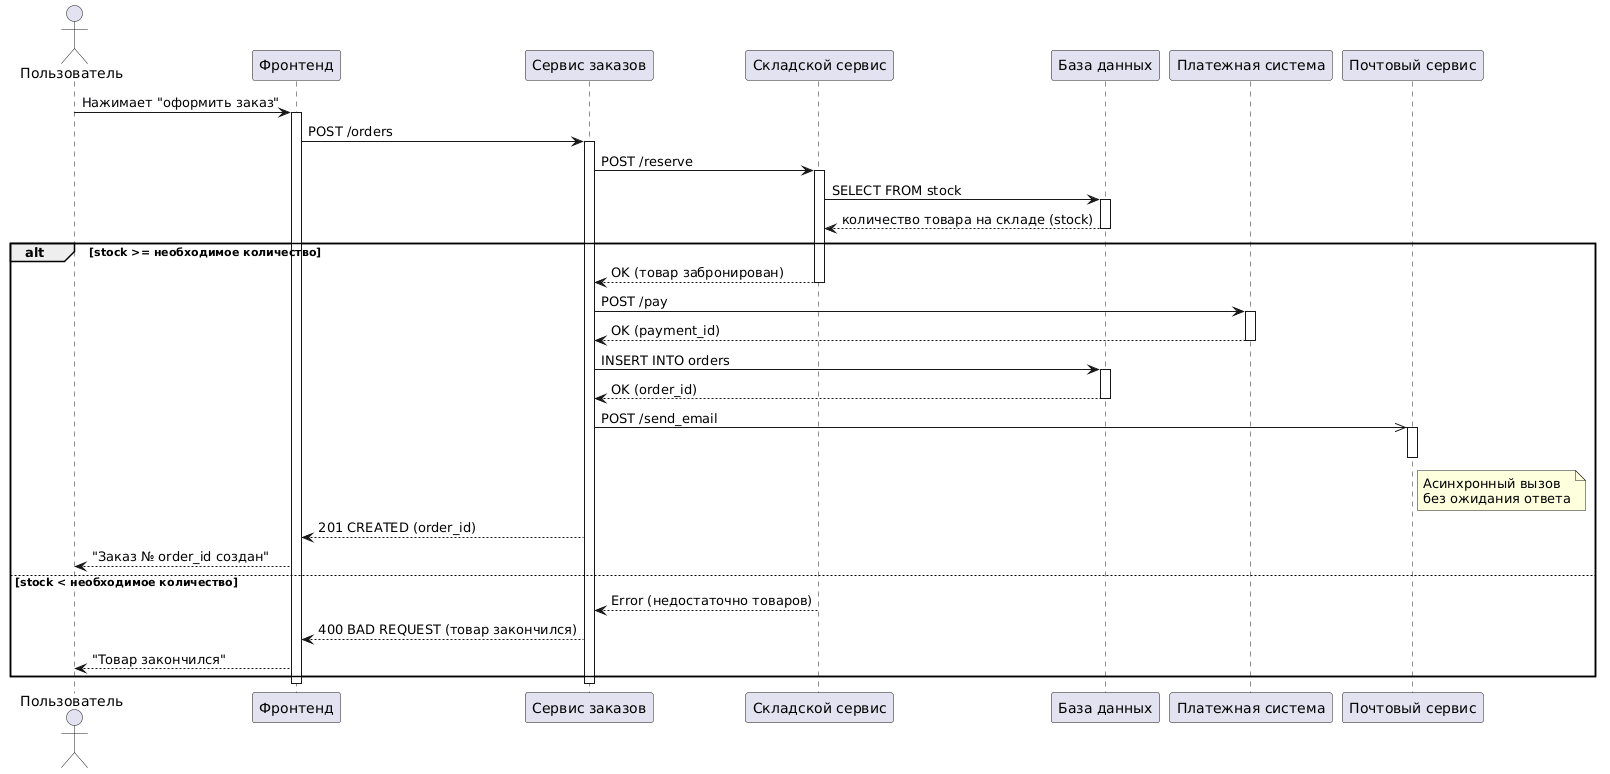

The diagram above was rendered by PlantUML. Its source (embedded in the PNG):
@startuml
actor "Пользователь" as User
participant "Фронтенд" as Frontend
participant "Сервис заказов" as OrderService
participant "Складской сервис" as StockService
participant "База данных" as DB
participant "Платежная система" as PaymentSystem
participant "Почтовый сервис" as EmailService

User -> Frontend: Нажимает "оформить заказ"
activate Frontend
Frontend -> OrderService: POST /orders
activate OrderService
OrderService -> StockService: POST /reserve
activate StockService
StockService -> DB: SELECT FROM stock
activate DB
DB --> StockService: количество товара на складе (stock)
deactivate DB
alt stock >= необходимое количество
    StockService --> OrderService: OK (товар забронирован)
    deactivate StockService
    OrderService -> PaymentSystem: POST /pay
    activate PaymentSystem
    PaymentSystem --> OrderService: OK (payment_id)
    deactivate PaymentSystem
    OrderService -> DB: INSERT INTO orders
    activate DB
    DB --> OrderService: OK (order_id)
    deactivate DB
    OrderService ->> EmailService: POST /send_email
    activate EmailService
    Note right of EmailService: Асинхронный вызов\nбез ожидания ответа
    deactivate EmailService
    OrderService --> Frontend: 201 CREATED (order_id)
    Frontend --> User: "Заказ № order_id создан"
else stock < необходимое количество
    StockService --> OrderService: Error (недостаточно товаров)
    deactivate StockService
    OrderService --> Frontend: 400 BAD REQUEST (товар закончился)
    Frontend --> User: "Товар закончился"
end
deactivate OrderService
deactivate Frontend
@enduml